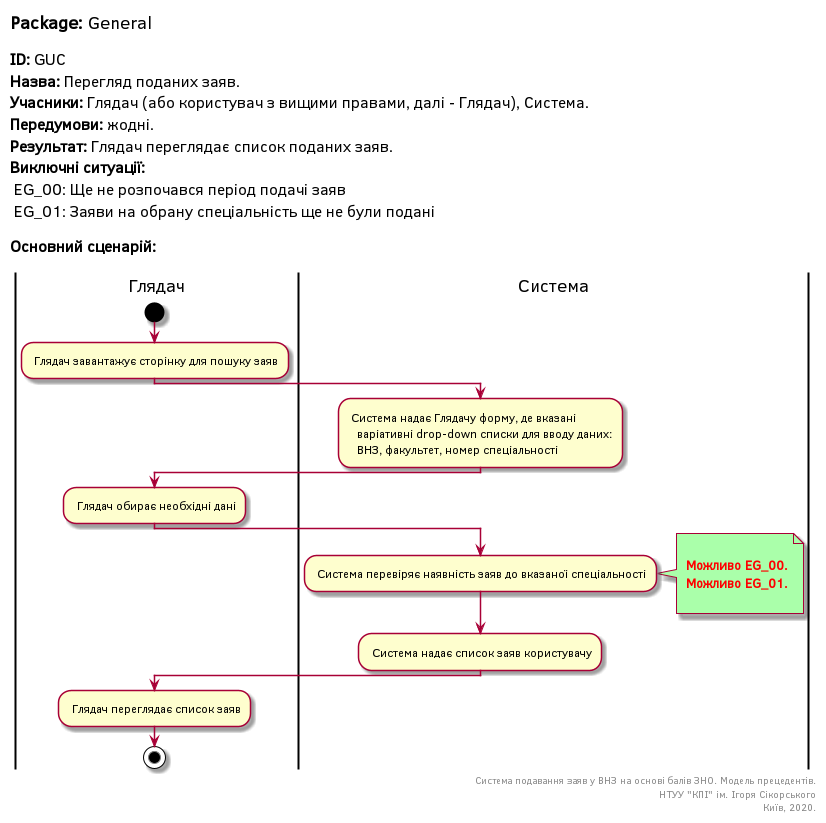

The diagram above was rendered by PlantUML. Its source (embedded in the PNG):
@startuml
left header
<font color=000 size=18><b>Package:</b> General

<font color=000 size=16><b>ID:</b> GUC
<font color=000 size=16><b>Назва:</b> Перегляд поданих заяв.
<font color=000 size=16><b>Учасники:</b> Глядач (або користувач з вищими правами, далі - Глядач), Система.
<font color=000 size=16><b>Передумови:</b> жодні.
<font color=000 size=16><b>Результат:</b> Глядач переглядає список поданих заяв.
<font color=000 size=16><b>Виключні ситуації:</b>
<font color=000 size=16> EG_00: Ще не розпочався період подачі заяв
<font color=000 size=16> EG_01: Заяви на обрану спеціальність ще не були подані

<font color=000 size=16><b>Основний сценарій:</b>

end header

|Глядач|
start
: Глядач завантажує сторінку для пошуку заяв;

|Система|
: Система надає Глядачу форму, де вказані
   варіативні drop-down списки для вводу даних:
   ВНЗ, факультет, номер спеціальності;

|Глядач|
: Глядач обирає необхідні дані;

|Система|
: Система перевіряє наявність заяв до вказаної спеціальності;
note right #aaffaa

<font color=red><b> Можливо EG_00.
<font color=red><b> Можливо EG_01.

end note

: Система надає список заяв користувачу;

|Глядач|

: Глядач переглядає список заяв;

stop;

right footer
Система подавання заяв у ВНЗ на основі балів ЗНО. Модель прецедентів.
НТУУ "КПІ" ім. Ігоря Сікорського
Київ, 2020.
end footer

@enduml